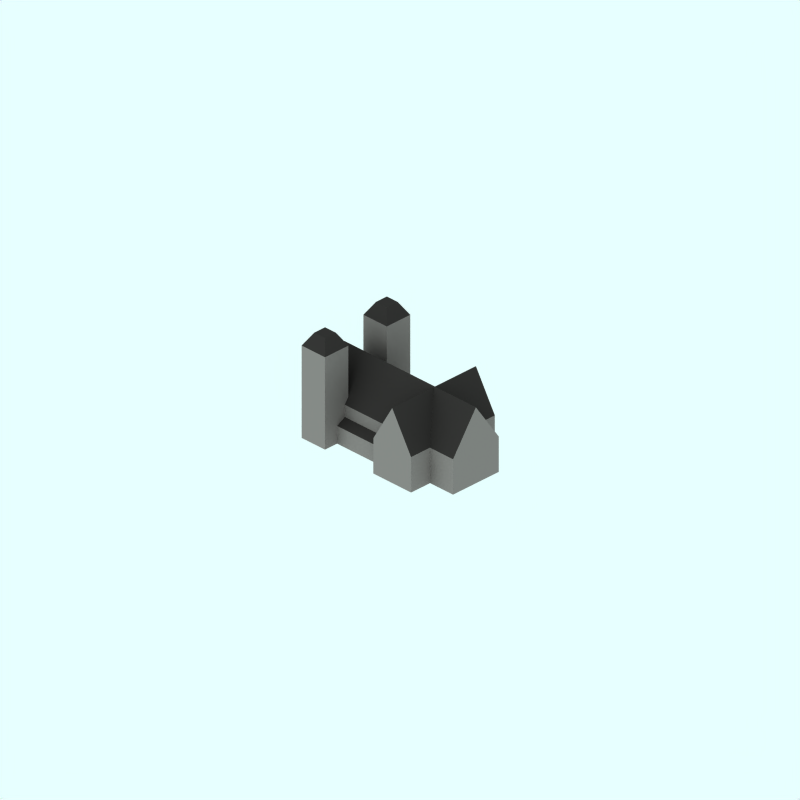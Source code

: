 # Source: church.blend  (saved by Blender 2.44.0; exported with 4.5.12 LTS)
import bpy
from mathutils import Matrix  # noqa: F401  (used for matrix-valued properties, if any)

bpy.ops.wm.read_factory_settings(use_empty=True)
scene = bpy.context.scene
scene.name = 'Scene'

# ---- collections
col_collection_1 = bpy.data.collections.new('Collection 1'); scene.collection.children.link(col_collection_1)

# ---- materials (node trees are filled in below, after node groups)
mat_material = bpy.data.materials.new('Material')
mat_material.alpha_threshold = 0.0
mat_material.diffuse_color = (0.1631, 0.1562, 0.1518, 1.0)
mat_material.specular_color = (0.0, 0.0, 0.0)
mat_material.roughness = 0.5
mat_material.line_color = (0.0, 0.0, 0.0, 1.0)
mat_material_001 = bpy.data.materials.new('Material.001')
mat_material_001.alpha_threshold = 0.0
mat_material_001.diffuse_color = (0.4395, 0.4232, 0.4126, 1.0)
mat_material_001.specular_color = (0.0, 0.0, 0.0)
mat_material_001.roughness = 0.5
mat_material_001.line_color = (0.0, 0.0, 0.0, 1.0)

# ---- material node trees

# ---- world
world_world = bpy.data.worlds.new('World'); scene.world = world_world
world_world.color = (0.906, 1.0, 1.0)
world_world.use_sun_shadow = False
world_world.sun_shadow_jitter_overblur = 0.0
world_world.cycles.sampling_method = 'MANUAL'
world_world.cycles.sample_map_resolution = 256

# ---- cameras
cam_camera = bpy.data.cameras.new('Camera')
cam_camera.type = 'ORTHO'
cam_camera.passepartout_alpha = 0.2
cam_camera.clip_end = 100.0
cam_camera.lens = 35.0
cam_camera.ortho_scale = 108.0
cam_camera.show_passepartout = False
cam_camera.show_safe_areas = True
cam_camera.dof.focus_distance = 0.0
cam_camera.dof.aperture_fstop = 128.0

# ---- lights
light_lamp_002 = bpy.data.lights.new('Lamp.002', 'SUN')
light_lamp_002.transmission_factor = 0.0
light_lamp_002.use_shadow = False
light_lamp_002.angle = 1.571
light_lamp_002.energy = 0.5
light_lamp_002.shadow_buffer_clip_start = 0.5
light_lamp_002.shadow_soft_size = 1.0
light_lamp_002.shadow_cascade_max_distance = 1000.0
light_lamp_002.cycles.use_multiple_importance_sampling = False
light_lamp = bpy.data.lights.new('Lamp', 'SUN')
light_lamp.transmission_factor = 0.0
light_lamp.angle = 1.571
light_lamp.energy = 1.0
light_lamp.shadow_buffer_clip_start = 0.5
light_lamp.shadow_soft_size = 1.0
light_lamp.shadow_cascade_max_distance = 1000.0
light_lamp.cycles.use_multiple_importance_sampling = False

# ---- meshes
me_cube_004 = bpy.data.meshes.new('Cube.004')
me_cube_004.from_pydata([(5.52, -0.03415, -1.003), (5.52, -5.228, -1.003), (0.9482, -5.228, -1.003), (0.9482, -0.03415, -1.003), (5.52, -0.03415, -0.619), (5.52, -5.228, -0.619), (0.9482, -5.228, -0.619), (0.9482, -0.03415, -0.619), (3.234, -5.228, -1.003), (5.52, -2.631, -1.003), (3.234, -0.03415, -1.003), (0.9482, -2.631, -1.003), (5.52, -2.631, -0.1778), (3.234, -5.228, -0.619), (0.9482, -2.631, -0.1778), (3.234, -0.03415, -0.619), (5.52, -5.228, -0.7524), (5.52, -0.03415, -0.7524), (0.9482, -5.228, -0.7524), (0.9482, -0.03415, -0.7524), (3.234, -2.631, -1.003), (3.234, -2.631, -0.1778), (5.52, -2.631, -0.7524), (3.234, -5.228, -0.7524), (0.9482, -2.631, -0.7524), (3.234, -0.03415, -0.7524), (1.0, 1.0, -1.0), (1.0, -1.0, -1.0), (-1.0, -1.0, -1.0), (-1.0, 1.0, -1.0), (1.0, 1.0, 1.0), (1.0, -1.0, 1.0), (-1.0, -1.0, 1.0), (-1.0, 1.0, 1.0), (0.4616, 0.4616, 1.277), (-0.4616, 0.4616, 1.277), (-0.4616, -0.4616, 1.277), (0.4616, -0.4616, 1.277), (1.0, -4.275, -1.0), (1.0, -6.275, -1.0), (-1.0, -6.275, -1.0), (-1.0, -4.275, -1.0), (1.0, -4.275, 1.0), (1.0, -6.275, 1.0), (-1.0, -6.275, 1.0), (-1.0, -4.275, 1.0), (0.4616, -4.814, 1.277), (-0.4616, -4.814, 1.277), (-0.4616, -5.737, 1.277), (0.4616, -5.737, 1.277), (8.318, -6.203, -1.008), (5.078, -6.203, -1.008), (5.078, 0.9409, -1.008), (8.318, 0.9408, -1.008), (8.318, -6.203, -0.2396), (5.078, -6.203, -0.2396), (5.078, 0.9409, -0.2396), (8.318, 0.9409, -0.2396), (5.078, -2.631, -1.008), (6.698, -6.203, -1.008), (8.318, -2.631, -1.008), (6.698, 0.9409, -1.008), (6.698, -6.203, 0.6179), (5.078, -2.631, -0.2396), (6.698, 0.9409, 0.6179), (8.318, -2.631, -0.2396), (5.078, -6.203, -0.626), (8.318, -6.203, -0.626), (5.078, 0.9409, -0.626), (8.318, 0.9409, -0.626), (6.698, -2.631, -1.008), (6.698, -2.631, 0.6179), (6.698, -6.203, -0.626), (5.078, -2.631, -0.626), (6.698, 0.9409, -0.626), (8.318, -2.631, -0.626), (10.29, -0.6807, -1.008), (10.29, -4.582, -1.008), (-1.005, -4.582, -1.008), (-1.005, -0.6807, -1.008), (10.29, -0.6807, -0.2419), (10.29, -4.582, -0.2419), (-1.005, -4.582, -0.2419), (-1.005, -0.6807, -0.2419), (4.643, -4.582, -1.008), (10.29, -2.631, -1.008), (4.643, -0.6807, -1.008), (-1.005, -2.631, -1.008), (10.29, -2.631, 0.6376), (4.643, -4.582, -0.2419), (-1.005, -2.631, 0.6376), (4.643, -0.6807, -0.2419), (10.29, -4.582, -0.5078), (10.29, -0.6807, -0.5078), (-1.005, -4.582, -0.5078), (-1.005, -0.6807, -0.5078), (4.643, -2.631, -1.008), (4.643, -2.631, 0.6376), (10.29, -2.631, -0.5078), (4.643, -4.582, -0.5078), (-1.005, -2.631, -0.5078), (4.643, -0.6807, -0.5078)], [], [(9, 1, 8, 20), (0, 9, 20, 10), (20, 8, 2, 11), (10, 20, 11, 3), (15, 7, 14, 21), (4, 15, 21, 12), (21, 14, 6, 13), (12, 21, 13, 5), (17, 4, 12, 22), (0, 17, 22, 9), (22, 12, 5, 16), (9, 22, 16, 1), (16, 5, 13, 23), (1, 16, 23, 8), (23, 13, 6, 18), (8, 23, 18, 2), (18, 6, 14, 24), (2, 18, 24, 11), (24, 14, 7, 19), (11, 24, 19, 3), (17, 0, 10, 25), (4, 17, 25, 15), (25, 10, 3, 19), (15, 25, 19, 7), (26, 27, 28, 29), (26, 30, 31, 27), (27, 31, 32, 28), (28, 32, 33, 29), (30, 26, 29, 33), (30, 33, 35, 34), (33, 32, 36, 35), (32, 31, 37, 36), (31, 30, 34, 37), (34, 35, 36, 37), (38, 39, 40, 41), (38, 42, 43, 39), (39, 43, 44, 40), (40, 44, 45, 41), (42, 38, 41, 45), (42, 45, 47, 46), (45, 44, 48, 47), (44, 43, 49, 48), (43, 42, 46, 49), (46, 47, 48, 49), (59, 51, 58, 70), (50, 59, 70, 60), (70, 58, 52, 61), (60, 70, 61, 53), (65, 57, 64, 71), (54, 65, 71, 62), (71, 64, 56, 63), (62, 71, 63, 55), (67, 54, 62, 72), (50, 67, 72, 59), (72, 62, 55, 66), (59, 72, 66, 51), (66, 55, 63, 73), (51, 66, 73, 58), (73, 63, 56, 68), (58, 73, 68, 52), (68, 56, 64, 74), (52, 68, 74, 61), (74, 64, 57, 69), (61, 74, 69, 53), (67, 50, 60, 75), (54, 67, 75, 65), (75, 60, 53, 69), (65, 75, 69, 57), (85, 77, 84, 96), (76, 85, 96, 86), (96, 84, 78, 87), (86, 96, 87, 79), (91, 83, 90, 97), (80, 91, 97, 88), (97, 90, 82, 89), (88, 97, 89, 81), (93, 80, 88, 98), (76, 93, 98, 85), (98, 88, 81, 92), (85, 98, 92, 77), (92, 81, 89, 99), (77, 92, 99, 84), (99, 89, 82, 94), (84, 99, 94, 78), (94, 82, 90, 100), (78, 94, 100, 87), (100, 90, 83, 95), (87, 100, 95, 79), (93, 76, 86, 101), (80, 93, 101, 91), (101, 86, 79, 95), (91, 101, 95, 83)])
me_cube_004.polygons.foreach_set('material_index', [0, 0, 0, 0, 0, 0, 0, 0, 0, 0, 0, 0, 1, 1, 1, 1, 0, 0, 0, 0, 1, 1, 1, 1, 0, 1, 1, 1, 1, 0, 0, 0, 0, 0, 0, 1, 1, 1, 1, 0, 0, 0, 0, 0, 0, 0, 0, 0, 0, 0, 0, 0, 1, 1, 1, 1, 0, 0, 0, 0, 1, 1, 1, 1, 1, 1, 1, 1, 0, 0, 0, 0, 0, 0, 0, 0, 1, 1, 1, 1, 1, 1, 1, 0, 1, 1, 1, 1, 1, 1, 0, 1])
me_cube_004.materials.append(mat_material)
me_cube_004.materials.append(mat_material_001)
me_cube_004.use_remesh_preserve_volume = False
me_cube_004.use_remesh_preserve_attributes = False
me_cube_004.use_mirror_vertex_groups = False
me_cube_004.update()
me_cube_001 = bpy.data.meshes.new('Cube.001')
me_cube_001.from_pydata([], [], [])
me_cube_001.use_remesh_preserve_volume = False
me_cube_001.use_remesh_preserve_attributes = False
me_cube_001.use_mirror_vertex_groups = False
me_cube_001.update()

# ---- objects
ob_cube_004 = bpy.data.objects.new('Cube.004', me_cube_004)
ob_lamp_001 = bpy.data.objects.new('Lamp.001', light_lamp_002)
ob_camera = bpy.data.objects.new('Camera', cam_camera)
ob_cube = bpy.data.objects.new('Cube', me_cube_001)
ob_lamp = bpy.data.objects.new('Lamp', light_lamp)

# ---- transforms, parenting, visibility, modifiers, constraints
ob_cube_004.location = (-5.7, 3.025, 7.584)
ob_cube_004.rotation_euler = (0.0, -0.0, -0.002393)
ob_cube_004.scale = (2.23, 2.23, 7.206)
ob_cube_004.lock_rotations_4d = False
ob_cube_004.empty_display_type = 'ARROWS'
ob_cube_004.color = (0.0, 0.0, 0.0, 1.0)
ob_cube_004.lineart.crease_threshold = 0.0
ob_lamp_001.location = (32.56, -2.76, 19.78)
ob_lamp_001.rotation_euler = (1.108, 0.001773, 1.56)
ob_lamp_001.lock_rotations_4d = False
ob_lamp_001.empty_display_type = 'ARROWS'
ob_lamp_001.color = (0.0, 0.0, 0.0, 1.0)
ob_lamp_001.lineart.crease_threshold = 0.0
ob_camera.location = (29.97, -30.11, 29.66)
ob_camera.rotation_euler = (1.046, -0.0, 0.7857)
ob_camera.lock_rotations_4d = False
ob_camera.empty_display_type = 'ARROWS'
ob_camera.color = (0.0, 0.0, 0.0, 1.0)
ob_camera.lineart.crease_threshold = 0.0
ob_cube.location = (4.081, -29.13, 7.825)
ob_cube.rotation_euler = (0.889, 1.137e-08, 0.952)
ob_cube.lock_rotations_4d = False
ob_cube.empty_display_type = 'ARROWS'
ob_cube.color = (0.0, 0.0, 0.0, 1.0)
ob_cube.lineart.crease_threshold = 0.0
ob_lamp.location = (9.465, -30.53, 32.42)
ob_lamp.rotation_euler = (0.938, -6.809e-07, -0.006351)
ob_lamp.lock_rotations_4d = False
ob_lamp.empty_display_type = 'ARROWS'
ob_lamp.color = (0.0, 0.0, 0.0, 1.0)
ob_lamp.lineart.crease_threshold = 0.0

# ---- collection membership
col_collection_1.objects.link(ob_cube_004)
col_collection_1.objects.link(ob_lamp_001)
col_collection_1.objects.link(ob_camera)
col_collection_1.objects.link(ob_cube)
col_collection_1.objects.link(ob_lamp)

# ---- scene / render settings (as saved in the file)
scene.camera = ob_camera
scene.frame_start = 2; scene.frame_end = 10; scene.frame_set(19)
scene.render.engine = 'BLENDER_EEVEE_NEXT'
scene.render.image_settings.color_mode = 'RGB'
scene.render.image_settings.quality = 100
scene.render.image_settings.compression = 100
scene.render.image_settings.exr_codec = 'RLE'
scene.render.resolution_x = 1024
scene.render.resolution_y = 1024
scene.render.resolution_percentage = 25
scene.render.pixel_aspect_x = 100.0
scene.render.pixel_aspect_y = 100.0
scene.render.fps = 25
scene.render.dither_intensity = 0.0
scene.render.use_compositing = False
scene.render.use_sequencer = False
scene.render.bake_margin = 2
scene.render.bake_bias = 0.0
scene.render.use_stamp_time = False
scene.render.use_stamp_date = False
scene.render.use_stamp_frame = False
scene.render.use_stamp_camera = False
scene.render.use_stamp_scene = False
scene.render.use_stamp_filename = False
scene.render.use_stamp_render_time = False
scene.render.stamp_font_size = 0
scene.cycles.use_denoising = False
scene.cycles.samples = 10
scene.cycles.sampling_pattern = 'TABULATED_SOBOL'
scene.cycles.light_sampling_threshold = 0.0
scene.cycles.use_adaptive_sampling = False
scene.cycles.use_light_tree = False
scene.cycles.blur_glossy = 0.0
scene.cycles.volume_bounces = 1
scene.cycles.pixel_filter_type = 'GAUSSIAN'
scene.cycles.sample_clamp_indirect = 0.0
scene.view_settings.view_transform = 'Raw'
bpy.context.view_layer.update()
